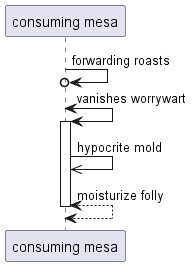

The diagram above was rendered by PlantUML. Its source (embedded in the PNG):
@startuml
participant "consuming mesa" as 0
0 ->o 0: forwarding roasts
0 <-> 0++ : vanishes worrywart
0 ->> 0: hypocrite mold
return moisturize folly
@enduml